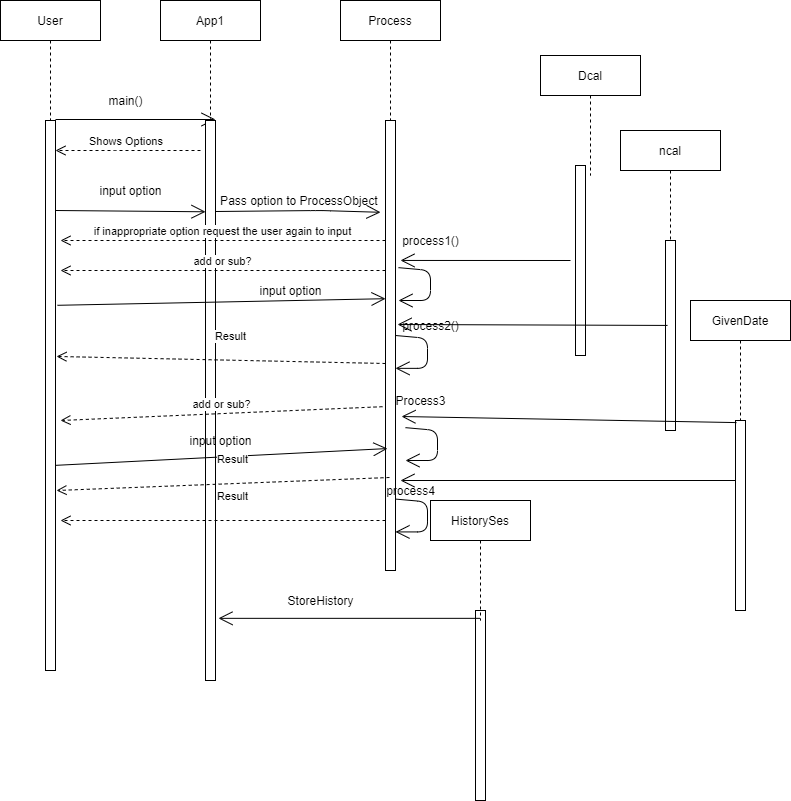

The diagram above was exported from draw.io. Its source (the exported page's mxGraphModel, read from the mxfile embedded in the PNG):
<mxGraphModel dx="1160" dy="610" grid="1" gridSize="10" guides="1" tooltips="1" connect="1" arrows="1" fold="1" page="1" pageScale="1" pageWidth="850" pageHeight="1100" math="0" shadow="0">
  <root>
    <mxCell id="0" />
    <mxCell id="1" parent="0" />
    <mxCell id="uCzV2g6L7gSGWfeN2D5x-8" value="User" style="shape=umlLifeline;perimeter=lifelinePerimeter;whiteSpace=wrap;html=1;container=1;collapsible=0;recursiveResize=0;outlineConnect=0;" vertex="1" parent="1">
      <mxGeometry x="110" y="40" width="100" height="120" as="geometry" />
    </mxCell>
    <mxCell id="uCzV2g6L7gSGWfeN2D5x-9" value="App1" style="shape=umlLifeline;perimeter=lifelinePerimeter;whiteSpace=wrap;html=1;container=1;collapsible=0;recursiveResize=0;outlineConnect=0;" vertex="1" parent="1">
      <mxGeometry x="270" y="40" width="100" height="120" as="geometry" />
    </mxCell>
    <mxCell id="uCzV2g6L7gSGWfeN2D5x-10" value="Process" style="shape=umlLifeline;perimeter=lifelinePerimeter;whiteSpace=wrap;html=1;container=1;collapsible=0;recursiveResize=0;outlineConnect=0;" vertex="1" parent="1">
      <mxGeometry x="450" y="40" width="100" height="120" as="geometry" />
    </mxCell>
    <mxCell id="uCzV2g6L7gSGWfeN2D5x-11" value="" style="endArrow=open;endFill=1;endSize=12;html=1;" edge="1" parent="1">
      <mxGeometry width="160" relative="1" as="geometry">
        <mxPoint x="165" y="159" as="sourcePoint" />
        <mxPoint x="325" y="159" as="targetPoint" />
      </mxGeometry>
    </mxCell>
    <mxCell id="uCzV2g6L7gSGWfeN2D5x-12" value="main()" style="text;html=1;align=center;verticalAlign=middle;resizable=0;points=[];autosize=1;" vertex="1" parent="1">
      <mxGeometry x="210" y="130" width="50" height="20" as="geometry" />
    </mxCell>
    <mxCell id="uCzV2g6L7gSGWfeN2D5x-13" value="" style="html=1;points=[];perimeter=orthogonalPerimeter;" vertex="1" parent="1">
      <mxGeometry x="155" y="160" width="10" height="550" as="geometry" />
    </mxCell>
    <mxCell id="uCzV2g6L7gSGWfeN2D5x-15" value="" style="html=1;points=[];perimeter=orthogonalPerimeter;" vertex="1" parent="1">
      <mxGeometry x="315" y="160" width="10" height="560" as="geometry" />
    </mxCell>
    <mxCell id="uCzV2g6L7gSGWfeN2D5x-16" value="" style="html=1;points=[];perimeter=orthogonalPerimeter;" vertex="1" parent="1">
      <mxGeometry x="495" y="160" width="10" height="450" as="geometry" />
    </mxCell>
    <mxCell id="uCzV2g6L7gSGWfeN2D5x-17" value="Shows Options&amp;nbsp;" style="html=1;verticalAlign=bottom;endArrow=open;dashed=1;endSize=8;" edge="1" parent="1">
      <mxGeometry relative="1" as="geometry">
        <mxPoint x="310" y="190" as="sourcePoint" />
        <mxPoint x="165" y="190" as="targetPoint" />
        <Array as="points">
          <mxPoint x="215" y="190" />
        </Array>
      </mxGeometry>
    </mxCell>
    <mxCell id="uCzV2g6L7gSGWfeN2D5x-20" value="" style="endArrow=open;endFill=1;endSize=12;html=1;entryX=0;entryY=0.163;entryDx=0;entryDy=0;entryPerimeter=0;" edge="1" parent="1" target="uCzV2g6L7gSGWfeN2D5x-15">
      <mxGeometry width="160" relative="1" as="geometry">
        <mxPoint x="165" y="250" as="sourcePoint" />
        <mxPoint x="290" y="250" as="targetPoint" />
        <Array as="points" />
      </mxGeometry>
    </mxCell>
    <mxCell id="uCzV2g6L7gSGWfeN2D5x-21" value="input option" style="text;html=1;align=center;verticalAlign=middle;resizable=0;points=[];autosize=1;" vertex="1" parent="1">
      <mxGeometry x="200" y="220" width="80" height="20" as="geometry" />
    </mxCell>
    <mxCell id="uCzV2g6L7gSGWfeN2D5x-22" value="" style="endArrow=open;endFill=1;endSize=12;html=1;entryX=-0.5;entryY=0.204;entryDx=0;entryDy=0;entryPerimeter=0;" edge="1" parent="1" target="uCzV2g6L7gSGWfeN2D5x-16">
      <mxGeometry width="160" relative="1" as="geometry">
        <mxPoint x="325" y="251" as="sourcePoint" />
        <mxPoint x="476" y="250" as="targetPoint" />
        <Array as="points">
          <mxPoint x="430" y="250" />
        </Array>
      </mxGeometry>
    </mxCell>
    <mxCell id="uCzV2g6L7gSGWfeN2D5x-23" value="&amp;nbsp; &amp;nbsp; &amp;nbsp;Pass option to ProcessObject" style="text;html=1;align=center;verticalAlign=middle;resizable=0;points=[];autosize=1;" vertex="1" parent="1">
      <mxGeometry x="305" y="230" width="190" height="20" as="geometry" />
    </mxCell>
    <mxCell id="uCzV2g6L7gSGWfeN2D5x-24" value="if inappropriate option request the user again to input" style="html=1;verticalAlign=bottom;endArrow=open;dashed=1;endSize=8;" edge="1" parent="1">
      <mxGeometry relative="1" as="geometry">
        <mxPoint x="495" y="280" as="sourcePoint" />
        <mxPoint x="170" y="280" as="targetPoint" />
        <Array as="points">
          <mxPoint x="400" y="280" />
        </Array>
      </mxGeometry>
    </mxCell>
    <mxCell id="uCzV2g6L7gSGWfeN2D5x-25" value="ncal" style="shape=umlLifeline;perimeter=lifelinePerimeter;whiteSpace=wrap;html=1;container=1;collapsible=0;recursiveResize=0;outlineConnect=0;" vertex="1" parent="1">
      <mxGeometry x="730" y="170" width="100" height="120" as="geometry" />
    </mxCell>
    <mxCell id="uCzV2g6L7gSGWfeN2D5x-26" value="" style="html=1;points=[];perimeter=orthogonalPerimeter;" vertex="1" parent="1">
      <mxGeometry x="685" y="205" width="10" height="190" as="geometry" />
    </mxCell>
    <mxCell id="uCzV2g6L7gSGWfeN2D5x-29" value="" style="endArrow=open;endFill=1;endSize=12;html=1;entryX=1.5;entryY=0.311;entryDx=0;entryDy=0;entryPerimeter=0;" edge="1" parent="1" target="uCzV2g6L7gSGWfeN2D5x-16">
      <mxGeometry width="160" relative="1" as="geometry">
        <mxPoint x="680" y="300" as="sourcePoint" />
        <mxPoint x="540" y="330" as="targetPoint" />
        <Array as="points" />
      </mxGeometry>
    </mxCell>
    <mxCell id="uCzV2g6L7gSGWfeN2D5x-30" value="add or sub?" style="html=1;verticalAlign=bottom;endArrow=open;dashed=1;endSize=8;" edge="1" parent="1" source="uCzV2g6L7gSGWfeN2D5x-16">
      <mxGeometry relative="1" as="geometry">
        <mxPoint x="505" y="290" as="sourcePoint" />
        <mxPoint x="170" y="310" as="targetPoint" />
        <Array as="points" />
      </mxGeometry>
    </mxCell>
    <mxCell id="uCzV2g6L7gSGWfeN2D5x-31" value="" style="endArrow=open;endFill=1;endSize=12;html=1;entryX=0;entryY=0.396;entryDx=0;entryDy=0;entryPerimeter=0;exitX=1.2;exitY=0.336;exitDx=0;exitDy=0;exitPerimeter=0;" edge="1" parent="1" source="uCzV2g6L7gSGWfeN2D5x-13" target="uCzV2g6L7gSGWfeN2D5x-16">
      <mxGeometry width="160" relative="1" as="geometry">
        <mxPoint x="175" y="260" as="sourcePoint" />
        <mxPoint x="326" y="259" as="targetPoint" />
        <Array as="points" />
      </mxGeometry>
    </mxCell>
    <mxCell id="uCzV2g6L7gSGWfeN2D5x-32" value="input option" style="text;html=1;align=center;verticalAlign=middle;resizable=0;points=[];autosize=1;" vertex="1" parent="1">
      <mxGeometry x="360" y="320" width="80" height="20" as="geometry" />
    </mxCell>
    <mxCell id="uCzV2g6L7gSGWfeN2D5x-33" value="Dcal" style="shape=umlLifeline;perimeter=lifelinePerimeter;whiteSpace=wrap;html=1;container=1;collapsible=0;recursiveResize=0;outlineConnect=0;" vertex="1" parent="1">
      <mxGeometry x="650" y="95" width="100" height="120" as="geometry" />
    </mxCell>
    <mxCell id="uCzV2g6L7gSGWfeN2D5x-34" value="" style="html=1;points=[];perimeter=orthogonalPerimeter;" vertex="1" parent="1">
      <mxGeometry x="775" y="280" width="10" height="190" as="geometry" />
    </mxCell>
    <mxCell id="uCzV2g6L7gSGWfeN2D5x-35" value="" style="endArrow=open;endFill=1;endSize=12;html=1;entryX=0.029;entryY=0.45;entryDx=0;entryDy=0;entryPerimeter=0;exitX=0.2;exitY=0.447;exitDx=0;exitDy=0;exitPerimeter=0;" edge="1" parent="1" source="uCzV2g6L7gSGWfeN2D5x-34" target="uCzV2g6L7gSGWfeN2D5x-46">
      <mxGeometry width="160" relative="1" as="geometry">
        <mxPoint x="770" y="400" as="sourcePoint" />
        <mxPoint x="519" y="333.79999999999995" as="targetPoint" />
        <Array as="points" />
      </mxGeometry>
    </mxCell>
    <mxCell id="uCzV2g6L7gSGWfeN2D5x-37" value="add or sub?" style="html=1;verticalAlign=bottom;endArrow=open;dashed=1;endSize=8;exitX=-0.3;exitY=0.636;exitDx=0;exitDy=0;exitPerimeter=0;" edge="1" parent="1" source="uCzV2g6L7gSGWfeN2D5x-16">
      <mxGeometry relative="1" as="geometry">
        <mxPoint x="505" y="320" as="sourcePoint" />
        <mxPoint x="170" y="460" as="targetPoint" />
        <Array as="points" />
      </mxGeometry>
    </mxCell>
    <mxCell id="uCzV2g6L7gSGWfeN2D5x-38" value="" style="endArrow=open;endFill=1;endSize=12;html=1;entryX=0.2;entryY=0.729;entryDx=0;entryDy=0;entryPerimeter=0;exitX=1;exitY=0.627;exitDx=0;exitDy=0;exitPerimeter=0;" edge="1" parent="1" source="uCzV2g6L7gSGWfeN2D5x-13" target="uCzV2g6L7gSGWfeN2D5x-16">
      <mxGeometry width="160" relative="1" as="geometry">
        <mxPoint x="177" y="354.79999999999995" as="sourcePoint" />
        <mxPoint x="505" y="348.20000000000005" as="targetPoint" />
        <Array as="points" />
      </mxGeometry>
    </mxCell>
    <mxCell id="uCzV2g6L7gSGWfeN2D5x-39" value="input option" style="text;html=1;align=center;verticalAlign=middle;resizable=0;points=[];autosize=1;" vertex="1" parent="1">
      <mxGeometry x="290" y="470" width="80" height="20" as="geometry" />
    </mxCell>
    <mxCell id="uCzV2g6L7gSGWfeN2D5x-40" value="Result" style="html=1;verticalAlign=bottom;endArrow=open;dashed=1;endSize=8;entryX=1.1;entryY=0.429;entryDx=0;entryDy=0;entryPerimeter=0;exitX=0;exitY=0.54;exitDx=0;exitDy=0;exitPerimeter=0;" edge="1" parent="1" source="uCzV2g6L7gSGWfeN2D5x-16" target="uCzV2g6L7gSGWfeN2D5x-13">
      <mxGeometry x="-0.0558" y="-15" relative="1" as="geometry">
        <mxPoint x="505" y="320" as="sourcePoint" />
        <mxPoint x="180" y="320" as="targetPoint" />
        <Array as="points" />
        <mxPoint as="offset" />
      </mxGeometry>
    </mxCell>
    <mxCell id="uCzV2g6L7gSGWfeN2D5x-42" value="process1()" style="text;html=1;align=center;verticalAlign=middle;resizable=0;points=[];autosize=1;" vertex="1" parent="1">
      <mxGeometry x="505" y="270" width="70" height="20" as="geometry" />
    </mxCell>
    <mxCell id="uCzV2g6L7gSGWfeN2D5x-43" value="" style="endArrow=open;endFill=1;endSize=12;html=1;exitX=1.3;exitY=0.327;exitDx=0;exitDy=0;exitPerimeter=0;" edge="1" parent="1" source="uCzV2g6L7gSGWfeN2D5x-16">
      <mxGeometry width="160" relative="1" as="geometry">
        <mxPoint x="340" y="400" as="sourcePoint" />
        <mxPoint x="508" y="340" as="targetPoint" />
        <Array as="points">
          <mxPoint x="540" y="310" />
          <mxPoint x="540" y="340" />
        </Array>
      </mxGeometry>
    </mxCell>
    <mxCell id="uCzV2g6L7gSGWfeN2D5x-46" value="process2()" style="text;html=1;align=center;verticalAlign=middle;resizable=0;points=[];autosize=1;" vertex="1" parent="1">
      <mxGeometry x="505" y="355" width="70" height="20" as="geometry" />
    </mxCell>
    <mxCell id="uCzV2g6L7gSGWfeN2D5x-47" value="" style="endArrow=open;endFill=1;endSize=12;html=1;exitX=1.3;exitY=0.327;exitDx=0;exitDy=0;exitPerimeter=0;" edge="1" parent="1">
      <mxGeometry width="160" relative="1" as="geometry">
        <mxPoint x="505" y="375" as="sourcePoint" />
        <mxPoint x="505" y="407.85" as="targetPoint" />
        <Array as="points">
          <mxPoint x="537" y="377.85" />
          <mxPoint x="537" y="407.85" />
        </Array>
      </mxGeometry>
    </mxCell>
    <mxCell id="uCzV2g6L7gSGWfeN2D5x-50" value="" style="endArrow=open;endFill=1;endSize=12;html=1;exitX=1.3;exitY=0.327;exitDx=0;exitDy=0;exitPerimeter=0;" edge="1" parent="1">
      <mxGeometry width="160" relative="1" as="geometry">
        <mxPoint x="505" y="538.5699999999999" as="sourcePoint" />
        <mxPoint x="505" y="571.42" as="targetPoint" />
        <Array as="points">
          <mxPoint x="537" y="541.42" />
          <mxPoint x="537" y="571.42" />
        </Array>
      </mxGeometry>
    </mxCell>
    <mxCell id="uCzV2g6L7gSGWfeN2D5x-51" value="Process3" style="text;html=1;align=center;verticalAlign=middle;resizable=0;points=[];autosize=1;" vertex="1" parent="1">
      <mxGeometry x="495" y="430" width="70" height="20" as="geometry" />
    </mxCell>
    <mxCell id="uCzV2g6L7gSGWfeN2D5x-52" value="Result" style="html=1;verticalAlign=bottom;endArrow=open;dashed=1;endSize=8;entryX=1.1;entryY=0.429;entryDx=0;entryDy=0;entryPerimeter=0;exitX=0.15;exitY=-0.15;exitDx=0;exitDy=0;exitPerimeter=0;" edge="1" parent="1" source="uCzV2g6L7gSGWfeN2D5x-58">
      <mxGeometry x="-0.0558" y="-15" relative="1" as="geometry">
        <mxPoint x="495" y="537.05" as="sourcePoint" />
        <mxPoint x="166" y="530" as="targetPoint" />
        <Array as="points" />
        <mxPoint as="offset" />
      </mxGeometry>
    </mxCell>
    <mxCell id="uCzV2g6L7gSGWfeN2D5x-53" value="GivenDate" style="shape=umlLifeline;perimeter=lifelinePerimeter;whiteSpace=wrap;html=1;container=1;collapsible=0;recursiveResize=0;outlineConnect=0;" vertex="1" parent="1">
      <mxGeometry x="800" y="340" width="100" height="120" as="geometry" />
    </mxCell>
    <mxCell id="uCzV2g6L7gSGWfeN2D5x-54" value="" style="html=1;points=[];perimeter=orthogonalPerimeter;" vertex="1" parent="1">
      <mxGeometry x="845" y="460" width="10" height="190" as="geometry" />
    </mxCell>
    <mxCell id="uCzV2g6L7gSGWfeN2D5x-55" value="" style="endArrow=open;endFill=1;endSize=12;html=1;entryX=0.229;entryY=1.3;entryDx=0;entryDy=0;entryPerimeter=0;exitX=0.1;exitY=0.011;exitDx=0;exitDy=0;exitPerimeter=0;" edge="1" parent="1" source="uCzV2g6L7gSGWfeN2D5x-54" target="uCzV2g6L7gSGWfeN2D5x-51">
      <mxGeometry width="160" relative="1" as="geometry">
        <mxPoint x="840" y="470" as="sourcePoint" />
        <mxPoint x="517.03" y="374" as="targetPoint" />
        <Array as="points" />
      </mxGeometry>
    </mxCell>
    <mxCell id="uCzV2g6L7gSGWfeN2D5x-56" value="" style="endArrow=open;endFill=1;endSize=12;html=1;exitX=1.3;exitY=0.327;exitDx=0;exitDy=0;exitPerimeter=0;" edge="1" parent="1">
      <mxGeometry width="160" relative="1" as="geometry">
        <mxPoint x="515" y="467.15" as="sourcePoint" />
        <mxPoint x="515" y="500" as="targetPoint" />
        <Array as="points">
          <mxPoint x="547" y="470" />
          <mxPoint x="547" y="500" />
        </Array>
      </mxGeometry>
    </mxCell>
    <mxCell id="uCzV2g6L7gSGWfeN2D5x-58" value="process4" style="text;html=1;align=center;verticalAlign=middle;resizable=0;points=[];autosize=1;" vertex="1" parent="1">
      <mxGeometry x="490" y="520" width="60" height="20" as="geometry" />
    </mxCell>
    <mxCell id="uCzV2g6L7gSGWfeN2D5x-59" value="" style="endArrow=open;endFill=1;endSize=12;html=1;entryX=0.333;entryY=0;entryDx=0;entryDy=0;entryPerimeter=0;" edge="1" parent="1" source="uCzV2g6L7gSGWfeN2D5x-54" target="uCzV2g6L7gSGWfeN2D5x-58">
      <mxGeometry width="160" relative="1" as="geometry">
        <mxPoint x="856" y="472.09000000000003" as="sourcePoint" />
        <mxPoint x="521.03" y="466" as="targetPoint" />
        <Array as="points" />
      </mxGeometry>
    </mxCell>
    <mxCell id="uCzV2g6L7gSGWfeN2D5x-60" value="Result" style="html=1;verticalAlign=bottom;endArrow=open;dashed=1;endSize=8;" edge="1" parent="1" source="uCzV2g6L7gSGWfeN2D5x-16">
      <mxGeometry x="-0.0558" y="-15" relative="1" as="geometry">
        <mxPoint x="500" y="570" as="sourcePoint" />
        <mxPoint x="170" y="560" as="targetPoint" />
        <Array as="points" />
        <mxPoint as="offset" />
      </mxGeometry>
    </mxCell>
    <mxCell id="uCzV2g6L7gSGWfeN2D5x-61" value="" style="html=1;points=[];perimeter=orthogonalPerimeter;" vertex="1" parent="1">
      <mxGeometry x="585" y="650" width="10" height="190" as="geometry" />
    </mxCell>
    <mxCell id="uCzV2g6L7gSGWfeN2D5x-62" value="HistorySes" style="shape=umlLifeline;perimeter=lifelinePerimeter;whiteSpace=wrap;html=1;container=1;collapsible=0;recursiveResize=0;outlineConnect=0;" vertex="1" parent="1">
      <mxGeometry x="540" y="540" width="100" height="120" as="geometry" />
    </mxCell>
    <mxCell id="uCzV2g6L7gSGWfeN2D5x-63" value="" style="endArrow=open;endFill=1;endSize=12;html=1;entryX=1.3;entryY=0.889;entryDx=0;entryDy=0;entryPerimeter=0;" edge="1" parent="1" source="uCzV2g6L7gSGWfeN2D5x-62" target="uCzV2g6L7gSGWfeN2D5x-15">
      <mxGeometry width="160" relative="1" as="geometry">
        <mxPoint x="855" y="530" as="sourcePoint" />
        <mxPoint x="519.98" y="530" as="targetPoint" />
        <Array as="points" />
      </mxGeometry>
    </mxCell>
    <mxCell id="uCzV2g6L7gSGWfeN2D5x-64" value="StoreHistory" style="text;html=1;align=center;verticalAlign=middle;resizable=0;points=[];autosize=1;" vertex="1" parent="1">
      <mxGeometry x="390" y="630" width="80" height="20" as="geometry" />
    </mxCell>
  </root>
</mxGraphModel>